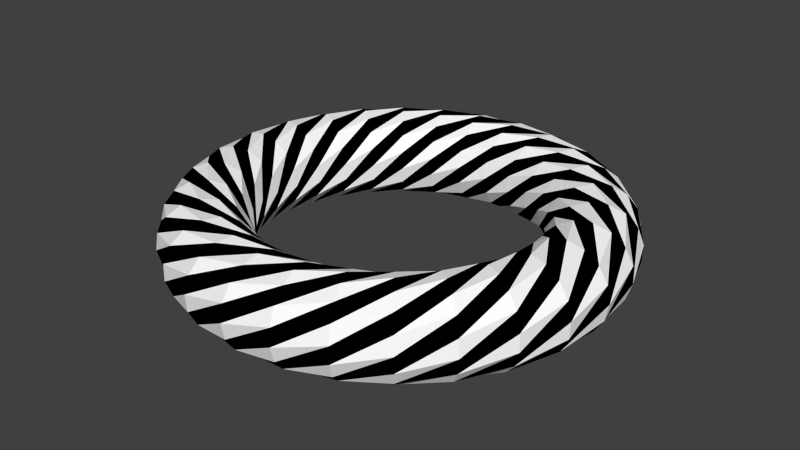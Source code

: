 # Source: m_21_a.blend  (saved by Blender 2.76.0; exported with 4.5.12 LTS)
import bpy
from mathutils import Matrix  # noqa: F401  (used for matrix-valued properties, if any)

bpy.ops.wm.read_factory_settings(use_empty=True)
scene = bpy.context.scene
scene.name = 'Scene'

# ---- collections
col_collection_1 = bpy.data.collections.new('Collection 1'); scene.collection.children.link(col_collection_1)

# ---- materials (node trees are filled in below, after node groups)
mat_x = bpy.data.materials.new('Матеріал')
mat_x.alpha_threshold = 0.0
mat_x.use_transparent_shadow = False
mat_x.diffuse_color = (0.0, 0.0, 0.0, 1.0)
mat_x.roughness = 0.5
mat_001 = bpy.data.materials.new('Матеріал.001')
mat_001.alpha_threshold = 0.0
mat_001.use_transparent_shadow = False
mat_001.diffuse_color = (1.0, 1.0, 1.0, 1.0)
mat_001.roughness = 0.5

# ---- material node trees

# ---- world
world_world = bpy.data.worlds.new('World'); scene.world = world_world
world_world.color = (0.05088, 0.05088, 0.05088)
world_world.use_sun_shadow = False
world_world.sun_shadow_jitter_overblur = 0.0
world_world.cycles.sampling_method = 'MANUAL'
world_world.cycles.sample_map_resolution = 256

# ---- meshes
me_twistedtorus = bpy.data.meshes.new('TwistedTorus')
me_twistedtorus.from_pydata([(2.6, 0.0, 0.0), (2.56, 0.0, 0.199), (2.448, 0.0, 0.3677), (2.279, 0.0, 0.4804), (2.08, 0.0, 0.52), (1.881, 0.0, 0.4804), (1.712, 0.0, 0.3677), (1.6, 0.0, 0.199), (1.56, 0.0, 6.368e-17), (1.6, 0.0, -0.199), (1.712, 0.0, -0.3677), (1.881, 0.0, -0.4804), (2.08, 0.0, -0.52), (2.279, 0.0, -0.4804), (2.448, 0.0, -0.3677), (2.56, 0.0, -0.199), (2.424, 0.5533, 0.3242), (2.273, 0.5188, 0.4551), (2.085, 0.4758, 0.5167), (1.888, 0.4308, 0.4997), (1.712, 0.3907, 0.4066), (1.584, 0.3616, 0.2515), (1.524, 0.3479, 0.05822), (1.541, 0.3517, -0.144), (1.631, 0.3724, -0.3242), (1.783, 0.4069, -0.4551), (1.971, 0.4499, -0.5167), (2.168, 0.4949, -0.4997), (2.344, 0.535, -0.4066), (2.472, 0.5641, -0.2515), (2.532, 0.5778, -0.05822), (2.515, 0.574, 0.144), (1.978, 0.9527, 0.507), (1.796, 0.8647, 0.5127), (1.625, 0.7824, 0.4403), (1.492, 0.7185, 0.3009), (1.417, 0.6825, 0.1157), (1.412, 0.68, -0.0871), (1.477, 0.7114, -0.2767), (1.603, 0.7719, -0.4241), (1.77, 0.8523, -0.507), (1.952, 0.9403, -0.5127), (2.123, 1.023, -0.4403), (2.256, 1.086, -0.3009), (2.331, 1.122, -0.1157), (2.336, 1.125, 0.0871), (2.271, 1.094, 0.2767), (2.145, 1.033, 0.4241), (1.45, 1.156, 0.4685), (1.323, 1.055, 0.3465), (1.242, 0.9908, 0.1717), (1.22, 0.9732, -0.02916), (1.26, 1.005, -0.2256), (1.355, 1.081, -0.3877), (1.492, 1.19, -0.4908), (1.649, 1.315, -0.5192), (1.803, 1.438, -0.4685), (1.929, 1.539, -0.3465), (2.01, 1.603, -0.1717), (2.032, 1.621, 0.02916), (1.993, 1.589, 0.2256), (1.897, 1.513, 0.3877), (1.76, 1.404, 0.4908), (1.603, 1.279, 0.5192), (1.005, 1.26, 0.2256), (0.9732, 1.22, 0.02916), (0.9908, 1.242, -0.1717), (1.055, 1.323, -0.3465), (1.156, 1.45, -0.4685), (1.279, 1.603, -0.5192), (1.404, 1.76, -0.4908), (1.513, 1.897, -0.3877), (1.589, 1.993, -0.2256), (1.621, 2.032, -0.02916), (1.603, 2.01, 0.1717), (1.539, 1.929, 0.3465), (1.438, 1.803, 0.4685), (1.315, 1.649, 0.5192), (1.19, 1.492, 0.4908), (1.081, 1.355, 0.3877), (0.6825, 1.417, -0.1157), (0.7185, 1.492, -0.3009), (0.7824, 1.625, -0.4403), (0.8647, 1.796, -0.5127), (0.9527, 1.978, -0.507), (1.033, 2.145, -0.4241), (1.094, 2.271, -0.2767), (1.125, 2.336, -0.0871), (1.122, 2.331, 0.1157), (1.086, 2.256, 0.3009), (1.023, 2.123, 0.4403), (0.9403, 1.952, 0.5127), (0.8523, 1.77, 0.507), (0.7719, 1.603, 0.4241), (0.7114, 1.477, 0.2767), (0.68, 1.412, 0.0871), (0.3907, 1.712, -0.4066), (0.4308, 1.888, -0.4997), (0.4758, 2.085, -0.5167), (0.5188, 2.273, -0.4551), (0.5533, 2.424, -0.3242), (0.574, 2.515, -0.144), (0.5778, 2.532, 0.05822), (0.5641, 2.472, 0.2515), (0.535, 2.344, 0.4066), (0.4949, 2.168, 0.4997), (0.4499, 1.971, 0.5167), (0.4069, 1.783, 0.4551), (0.3724, 1.631, 0.3242), (0.3517, 1.541, 0.144), (0.3479, 1.524, -0.05822), (0.3616, 1.584, -0.2515), (1.86e-07, 2.08, -0.52), (1.24e-07, 2.279, -0.4804), (3.719e-07, 2.448, -0.3677), (3.719e-07, 2.56, -0.199), (1.24e-07, 2.6, -1.274e-16), (3.719e-07, 2.56, 0.199), (3.719e-07, 2.448, 0.3677), (1.24e-07, 2.279, 0.4804), (1.86e-07, 2.08, 0.52), (1.86e-07, 1.881, 0.4804), (1.24e-07, 1.712, 0.3677), (6.199e-08, 1.6, 0.199), (1.86e-07, 1.56, 1.91e-16), (6.199e-08, 1.6, -0.199), (1.24e-07, 1.712, -0.3677), (1.86e-07, 1.881, -0.4804), (-0.535, 2.344, -0.4066), (-0.5641, 2.472, -0.2515), (-0.5778, 2.532, -0.05822), (-0.574, 2.515, 0.144), (-0.5533, 2.424, 0.3242), (-0.5188, 2.273, 0.4551), (-0.4758, 2.085, 0.5167), (-0.4308, 1.888, 0.4997), (-0.3907, 1.712, 0.4066), (-0.3616, 1.584, 0.2515), (-0.3479, 1.524, 0.05822), (-0.3517, 1.541, -0.144), (-0.3724, 1.631, -0.3242), (-0.4069, 1.783, -0.4551), (-0.4499, 1.971, -0.5167), (-0.4949, 2.168, -0.4997), (-1.122, 2.331, -0.1157), (-1.125, 2.336, 0.0871), (-1.094, 2.271, 0.2767), (-1.033, 2.145, 0.4241), (-0.9527, 1.978, 0.507), (-0.8647, 1.796, 0.5127), (-0.7824, 1.625, 0.4403), (-0.7185, 1.492, 0.3009), (-0.6825, 1.417, 0.1157), (-0.68, 1.412, -0.0871), (-0.7114, 1.477, -0.2767), (-0.7719, 1.603, -0.4241), (-0.8523, 1.77, -0.507), (-0.9403, 1.952, -0.5127), (-1.023, 2.123, -0.4403), (-1.086, 2.256, -0.3009), (-1.589, 1.992, 0.2256), (-1.513, 1.897, 0.3877), (-1.404, 1.76, 0.4908), (-1.279, 1.603, 0.5192), (-1.156, 1.45, 0.4685), (-1.055, 1.323, 0.3465), (-0.9908, 1.242, 0.1717), (-0.9732, 1.22, -0.02916), (-1.005, 1.26, -0.2256), (-1.081, 1.355, -0.3877), (-1.19, 1.492, -0.4908), (-1.315, 1.649, -0.5192), (-1.438, 1.803, -0.4685), (-1.539, 1.929, -0.3465), (-1.603, 2.01, -0.1717), (-1.621, 2.032, 0.02916), (-1.803, 1.438, 0.4685), (-1.649, 1.315, 0.5192), (-1.492, 1.19, 0.4908), (-1.355, 1.081, 0.3877), (-1.26, 1.005, 0.2256), (-1.22, 0.9732, 0.02916), (-1.242, 0.9908, -0.1717), (-1.323, 1.055, -0.3465), (-1.45, 1.156, -0.4685), (-1.603, 1.279, -0.5192), (-1.76, 1.404, -0.4908), (-1.897, 1.513, -0.3877), (-1.993, 1.589, -0.2256), (-2.032, 1.621, -0.02916), (-2.01, 1.603, 0.1717), (-1.929, 1.539, 0.3465), (-1.77, 0.8523, 0.507), (-1.603, 0.7719, 0.4241), (-1.477, 0.7114, 0.2767), (-1.412, 0.68, 0.0871), (-1.417, 0.6825, -0.1157), (-1.492, 0.7185, -0.3009), (-1.625, 0.7824, -0.4403), (-1.796, 0.8647, -0.5127), (-1.978, 0.9527, -0.507), (-2.145, 1.033, -0.4241), (-2.271, 1.094, -0.2767), (-2.336, 1.125, -0.0871), (-2.331, 1.122, 0.1157), (-2.256, 1.086, 0.3009), (-2.123, 1.023, 0.4403), (-1.952, 0.9403, 0.5127), (-1.631, 0.3724, 0.3242), (-1.541, 0.3517, 0.144), (-1.524, 0.3479, -0.05822), (-1.584, 0.3616, -0.2515), (-1.712, 0.3907, -0.4066), (-1.888, 0.4308, -0.4997), (-2.085, 0.4758, -0.5167), (-2.273, 0.5188, -0.4551), (-2.424, 0.5533, -0.3242), (-2.515, 0.574, -0.144), (-2.532, 0.5778, 0.05822), (-2.472, 0.5641, 0.2515), (-2.344, 0.535, 0.4066), (-2.168, 0.4949, 0.4997), (-1.971, 0.4499, 0.5167), (-1.783, 0.4069, 0.4551), (-1.56, 1.364e-07, 1.91e-16), (-1.6, 1.398e-07, -0.199), (-1.712, 1.497e-07, -0.3677), (-1.881, 1.644e-07, -0.4804), (-2.08, 1.818e-07, -0.52), (-2.279, 1.992e-07, -0.4804), (-2.448, 2.14e-07, -0.3677), (-2.56, 2.238e-07, -0.199), (-2.6, 2.273e-07, -2.547e-16), (-2.56, 2.238e-07, 0.199), (-2.448, 2.14e-07, 0.3677), (-2.279, 1.992e-07, 0.4804), (-2.08, 1.818e-07, 0.52), (-1.881, 1.644e-07, 0.4804), (-1.712, 1.497e-07, 0.3677), (-1.6, 1.398e-07, 0.199), (-1.631, -0.3724, -0.3242), (-1.783, -0.4069, -0.4551), (-1.971, -0.4499, -0.5167), (-2.168, -0.4949, -0.4997), (-2.344, -0.535, -0.4066), (-2.472, -0.5641, -0.2515), (-2.532, -0.5778, -0.05822), (-2.515, -0.574, 0.144), (-2.424, -0.5533, 0.3242), (-2.273, -0.5188, 0.4551), (-2.085, -0.4758, 0.5167), (-1.888, -0.4308, 0.4997), (-1.712, -0.3907, 0.4066), (-1.584, -0.3616, 0.2515), (-1.524, -0.3479, 0.05822), (-1.541, -0.3517, -0.144), (-1.77, -0.8523, -0.507), (-1.952, -0.9403, -0.5127), (-2.123, -1.023, -0.4403), (-2.256, -1.086, -0.3009), (-2.331, -1.122, -0.1157), (-2.336, -1.125, 0.0871), (-2.271, -1.094, 0.2767), (-2.145, -1.033, 0.4241), (-1.978, -0.9527, 0.507), (-1.796, -0.8647, 0.5127), (-1.625, -0.7824, 0.4403), (-1.492, -0.7185, 0.3009), (-1.417, -0.6825, 0.1157), (-1.412, -0.68, -0.0871), (-1.477, -0.7114, -0.2767), (-1.603, -0.7719, -0.4241), (-1.803, -1.438, -0.4685), (-1.929, -1.539, -0.3465), (-2.01, -1.603, -0.1717), (-2.032, -1.621, 0.02916), (-1.993, -1.589, 0.2256), (-1.897, -1.513, 0.3877), (-1.76, -1.404, 0.4908), (-1.603, -1.279, 0.5192), (-1.45, -1.156, 0.4685), (-1.323, -1.055, 0.3465), (-1.242, -0.9908, 0.1717), (-1.22, -0.9732, -0.02916), (-1.26, -1.005, -0.2256), (-1.355, -1.081, -0.3877), (-1.492, -1.19, -0.4908), (-1.649, -1.315, -0.5192), (-1.589, -1.992, -0.2256), (-1.621, -2.032, -0.02916), (-1.603, -2.01, 0.1717), (-1.539, -1.929, 0.3465), (-1.438, -1.803, 0.4685), (-1.315, -1.649, 0.5192), (-1.19, -1.492, 0.4908), (-1.081, -1.355, 0.3877), (-1.005, -1.26, 0.2256), (-0.9732, -1.22, 0.02916), (-0.9908, -1.242, -0.1717), (-1.055, -1.323, -0.3465), (-1.156, -1.45, -0.4685), (-1.279, -1.603, -0.5192), (-1.404, -1.76, -0.4908), (-1.513, -1.897, -0.3877), (-1.122, -2.331, 0.1157), (-1.086, -2.256, 0.3009), (-1.023, -2.123, 0.4403), (-0.9403, -1.952, 0.5127), (-0.8523, -1.77, 0.507), (-0.7719, -1.603, 0.4241), (-0.7114, -1.477, 0.2767), (-0.68, -1.412, 0.0871), (-0.6825, -1.417, -0.1157), (-0.7185, -1.492, -0.3009), (-0.7824, -1.625, -0.4403), (-0.8647, -1.796, -0.5127), (-0.9527, -1.978, -0.507), (-1.033, -2.145, -0.4241), (-1.094, -2.271, -0.2767), (-1.125, -2.336, -0.0871), (-0.535, -2.344, 0.4066), (-0.4949, -2.168, 0.4997), (-0.4499, -1.971, 0.5167), (-0.4069, -1.783, 0.4551), (-0.3724, -1.631, 0.3242), (-0.3517, -1.541, 0.144), (-0.3479, -1.524, -0.05822), (-0.3616, -1.584, -0.2515), (-0.3907, -1.712, -0.4066), (-0.4308, -1.888, -0.4997), (-0.4758, -2.085, -0.5167), (-0.5188, -2.273, -0.4551), (-0.5533, -2.424, -0.3242), (-0.574, -2.515, -0.144), (-0.5778, -2.532, 0.05822), (-0.5641, -2.472, 0.2515), (1.86e-07, -2.08, 0.52), (1.86e-07, -1.881, 0.4804), (1.24e-07, -1.712, 0.3677), (6.199e-08, -1.6, 0.199), (1.86e-07, -1.56, 3.184e-16), (6.199e-08, -1.6, -0.199), (1.24e-07, -1.712, -0.3677), (1.86e-07, -1.881, -0.4804), (1.86e-07, -2.08, -0.52), (1.24e-07, -2.279, -0.4804), (3.719e-07, -2.448, -0.3677), (3.719e-07, -2.56, -0.199), (1.24e-07, -2.6, -3.821e-16), (3.719e-07, -2.56, 0.199), (3.719e-07, -2.448, 0.3677), (1.24e-07, -2.279, 0.4804), (0.3907, -1.712, 0.4066), (0.3616, -1.584, 0.2515), (0.3479, -1.524, 0.05822), (0.3517, -1.541, -0.144), (0.3724, -1.631, -0.3242), (0.4069, -1.783, -0.4551), (0.4499, -1.971, -0.5167), (0.4949, -2.168, -0.4997), (0.535, -2.344, -0.4066), (0.5641, -2.472, -0.2515), (0.5778, -2.532, -0.05822), (0.574, -2.515, 0.144), (0.5533, -2.424, 0.3242), (0.5188, -2.273, 0.4551), (0.4758, -2.085, 0.5167), (0.4308, -1.888, 0.4997), (0.6825, -1.417, 0.1157), (0.68, -1.412, -0.0871), (0.7114, -1.477, -0.2767), (0.7719, -1.603, -0.4241), (0.8523, -1.77, -0.507), (0.9403, -1.952, -0.5127), (1.023, -2.123, -0.4403), (1.086, -2.256, -0.3009), (1.122, -2.331, -0.1157), (1.125, -2.336, 0.0871), (1.094, -2.271, 0.2767), (1.033, -2.145, 0.4241), (0.9527, -1.978, 0.507), (0.8647, -1.796, 0.5127), (0.7824, -1.625, 0.4403), (0.7185, -1.492, 0.3009), (1.005, -1.26, -0.2256), (1.081, -1.355, -0.3877), (1.19, -1.492, -0.4908), (1.315, -1.649, -0.5192), (1.438, -1.803, -0.4685), (1.539, -1.929, -0.3465), (1.603, -2.01, -0.1717), (1.621, -2.032, 0.02916), (1.589, -1.993, 0.2256), (1.513, -1.897, 0.3877), (1.404, -1.76, 0.4908), (1.279, -1.603, 0.5192), (1.156, -1.45, 0.4685), (1.055, -1.323, 0.3465), (0.9908, -1.242, 0.1717), (0.9732, -1.22, -0.02916), (1.45, -1.156, -0.4685), (1.603, -1.279, -0.5192), (1.76, -1.404, -0.4908), (1.897, -1.513, -0.3877), (1.992, -1.589, -0.2256), (2.032, -1.621, -0.02916), (2.01, -1.603, 0.1717), (1.929, -1.539, 0.3465), (1.803, -1.438, 0.4685), (1.649, -1.315, 0.5192), (1.492, -1.19, 0.4908), (1.355, -1.081, 0.3877), (1.26, -1.005, 0.2256), (1.22, -0.9732, 0.02916), (1.242, -0.9908, -0.1717), (1.323, -1.055, -0.3465), (1.978, -0.9527, -0.507), (2.145, -1.033, -0.4241), (2.271, -1.094, -0.2767), (2.336, -1.125, -0.0871), (2.331, -1.122, 0.1157), (2.256, -1.086, 0.3009), (2.123, -1.023, 0.4403), (1.952, -0.9403, 0.5127), (1.77, -0.8523, 0.507), (1.603, -0.7719, 0.4241), (1.477, -0.7114, 0.2767), (1.412, -0.68, 0.0871), (1.417, -0.6825, -0.1157), (1.492, -0.7185, -0.3009), (1.625, -0.7824, -0.4403), (1.796, -0.8647, -0.5127), (2.424, -0.5533, -0.3242), (2.515, -0.574, -0.144), (2.532, -0.5778, 0.05822), (2.472, -0.5641, 0.2515), (2.344, -0.535, 0.4066), (2.168, -0.4949, 0.4997), (1.971, -0.4499, 0.5167), (1.783, -0.4069, 0.4551), (1.631, -0.3724, 0.3242), (1.541, -0.3517, 0.144), (1.524, -0.3479, -0.05822), (1.584, -0.3616, -0.2515), (1.712, -0.3907, -0.4066), (1.888, -0.4308, -0.4997), (2.085, -0.4758, -0.5167), (2.273, -0.5188, -0.4551)], [], [(0, 15, 31), (16, 17, 1), (17, 18, 2), (18, 19, 3), (19, 20, 4), (20, 21, 5), (21, 22, 6), (22, 23, 7), (23, 24, 8), (24, 25, 9), (25, 26, 10), (26, 27, 11), (27, 28, 12), (28, 29, 13), (29, 30, 14), (30, 31, 15), (16, 31, 47), (32, 33, 17), (33, 34, 18), (34, 35, 19), (35, 36, 20), (36, 37, 21), (37, 38, 22), (38, 39, 23), (39, 40, 24), (40, 41, 25), (41, 42, 26), (42, 43, 27), (43, 44, 28), (44, 45, 29), (45, 46, 30), (46, 47, 31), (32, 47, 63), (48, 49, 33), (49, 50, 34), (50, 51, 35), (51, 52, 36), (52, 53, 37), (53, 54, 38), (54, 55, 39), (55, 56, 40), (56, 57, 41), (57, 58, 42), (58, 59, 43), (59, 60, 44), (60, 61, 45), (61, 62, 46), (62, 63, 47), (48, 63, 79), (64, 65, 49), (65, 66, 50), (66, 67, 51), (67, 68, 52), (68, 69, 53), (69, 70, 54), (70, 71, 55), (71, 72, 56), (72, 73, 57), (73, 74, 58), (74, 75, 59), (75, 76, 60), (76, 77, 61), (77, 78, 62), (78, 79, 63), (64, 79, 95), (80, 81, 65), (81, 82, 66), (82, 83, 67), (83, 84, 68), (84, 85, 69), (85, 86, 70), (86, 87, 71), (87, 88, 72), (88, 89, 73), (89, 90, 74), (90, 91, 75), (91, 92, 76), (92, 93, 77), (93, 94, 78), (94, 95, 79), (80, 95, 111), (96, 97, 81), (97, 98, 82), (98, 99, 83), (99, 100, 84), (100, 101, 85), (101, 102, 86), (102, 103, 87), (103, 104, 88), (104, 105, 89), (105, 106, 90), (106, 107, 91), (107, 108, 92), (108, 109, 93), (109, 110, 94), (110, 111, 95), (96, 111, 127), (112, 113, 97), (113, 114, 98), (114, 115, 99), (115, 116, 100), (116, 117, 101), (117, 118, 102), (118, 119, 103), (119, 120, 104), (120, 121, 105), (121, 122, 106), (122, 123, 107), (123, 124, 108), (124, 125, 109), (125, 126, 110), (126, 127, 111), (112, 127, 143), (128, 129, 113), (129, 130, 114), (130, 131, 115), (131, 132, 116), (132, 133, 117), (133, 134, 118), (134, 135, 119), (135, 136, 120), (136, 137, 121), (137, 138, 122), (138, 139, 123), (139, 140, 124), (140, 141, 125), (141, 142, 126), (142, 143, 127), (128, 143, 159), (144, 145, 129), (145, 146, 130), (146, 147, 131), (147, 148, 132), (148, 149, 133), (149, 150, 134), (150, 151, 135), (151, 152, 136), (152, 153, 137), (153, 154, 138), (154, 155, 139), (155, 156, 140), (156, 157, 141), (157, 158, 142), (158, 159, 143), (144, 159, 175), (160, 161, 145), (161, 162, 146), (162, 163, 147), (163, 164, 148), (164, 165, 149), (165, 166, 150), (166, 167, 151), (167, 168, 152), (168, 169, 153), (169, 170, 154), (170, 171, 155), (171, 172, 156), (172, 173, 157), (173, 174, 158), (174, 175, 159), (160, 175, 191), (176, 177, 161), (177, 178, 162), (178, 179, 163), (179, 180, 164), (180, 181, 165), (181, 182, 166), (182, 183, 167), (183, 184, 168), (184, 185, 169), (185, 186, 170), (186, 187, 171), (187, 188, 172), (188, 189, 173), (189, 190, 174), (190, 191, 175), (176, 191, 207), (192, 193, 177), (193, 194, 178), (194, 195, 179), (195, 196, 180), (196, 197, 181), (197, 198, 182), (198, 199, 183), (199, 200, 184), (200, 201, 185), (201, 202, 186), (202, 203, 187), (203, 204, 188), (204, 205, 189), (205, 206, 190), (206, 207, 191), (192, 207, 223), (208, 209, 193), (209, 210, 194), (210, 211, 195), (211, 212, 196), (212, 213, 197), (213, 214, 198), (214, 215, 199), (215, 216, 200), (216, 217, 201), (217, 218, 202), (218, 219, 203), (219, 220, 204), (220, 221, 205), (221, 222, 206), (222, 223, 207), (208, 223, 239), (224, 225, 209), (225, 226, 210), (226, 227, 211), (227, 228, 212), (228, 229, 213), (229, 230, 214), (230, 231, 215), (231, 232, 216), (232, 233, 217), (233, 234, 218), (234, 235, 219), (235, 236, 220), (236, 237, 221), (237, 238, 222), (238, 239, 223), (224, 239, 255), (240, 241, 225), (241, 242, 226), (242, 243, 227), (243, 244, 228), (244, 245, 229), (245, 246, 230), (246, 247, 231), (247, 248, 232), (248, 249, 233), (249, 250, 234), (250, 251, 235), (251, 252, 236), (252, 253, 237), (253, 254, 238), (254, 255, 239), (240, 255, 271), (256, 257, 241), (257, 258, 242), (258, 259, 243), (259, 260, 244), (260, 261, 245), (261, 262, 246), (262, 263, 247), (263, 264, 248), (264, 265, 249), (265, 266, 250), (266, 267, 251), (267, 268, 252), (268, 269, 253), (269, 270, 254), (270, 271, 255), (256, 271, 287), (272, 273, 257), (273, 274, 258), (274, 275, 259), (275, 276, 260), (276, 277, 261), (277, 278, 262), (278, 279, 263), (279, 280, 264), (280, 281, 265), (281, 282, 266), (282, 283, 267), (283, 284, 268), (284, 285, 269), (285, 286, 270), (286, 287, 271), (272, 287, 303), (288, 289, 273), (289, 290, 274), (290, 291, 275), (291, 292, 276), (292, 293, 277), (293, 294, 278), (294, 295, 279), (295, 296, 280), (296, 297, 281), (297, 298, 282), (298, 299, 283), (299, 300, 284), (300, 301, 285), (301, 302, 286), (302, 303, 287), (288, 303, 319), (304, 305, 289), (305, 306, 290), (306, 307, 291), (307, 308, 292), (308, 309, 293), (309, 310, 294), (310, 311, 295), (311, 312, 296), (312, 313, 297), (313, 314, 298), (314, 315, 299), (315, 316, 300), (316, 317, 301), (317, 318, 302), (318, 319, 303), (304, 319, 335), (320, 321, 305), (321, 322, 306), (322, 323, 307), (323, 324, 308), (324, 325, 309), (325, 326, 310), (326, 327, 311), (327, 328, 312), (328, 329, 313), (329, 330, 314), (330, 331, 315), (331, 332, 316), (332, 333, 317), (333, 334, 318), (334, 335, 319), (320, 335, 351), (336, 337, 321), (337, 338, 322), (338, 339, 323), (339, 340, 324), (340, 341, 325), (341, 342, 326), (342, 343, 327), (343, 344, 328), (344, 345, 329), (345, 346, 330), (346, 347, 331), (347, 348, 332), (348, 349, 333), (349, 350, 334), (350, 351, 335), (336, 351, 367), (352, 353, 337), (353, 354, 338), (354, 355, 339), (355, 356, 340), (356, 357, 341), (357, 358, 342), (358, 359, 343), (359, 360, 344), (360, 361, 345), (361, 362, 346), (362, 363, 347), (363, 364, 348), (364, 365, 349), (365, 366, 350), (366, 367, 351), (352, 367, 383), (368, 369, 353), (369, 370, 354), (370, 371, 355), (371, 372, 356), (372, 373, 357), (373, 374, 358), (374, 375, 359), (375, 376, 360), (376, 377, 361), (377, 378, 362), (378, 379, 363), (379, 380, 364), (380, 381, 365), (381, 382, 366), (382, 383, 367), (368, 383, 399), (384, 385, 369), (385, 386, 370), (386, 387, 371), (387, 388, 372), (388, 389, 373), (389, 390, 374), (390, 391, 375), (391, 392, 376), (392, 393, 377), (393, 394, 378), (394, 395, 379), (395, 396, 380), (396, 397, 381), (397, 398, 382), (398, 399, 383), (384, 399, 415), (400, 401, 385), (401, 402, 386), (402, 403, 387), (403, 404, 388), (404, 405, 389), (405, 406, 390), (406, 407, 391), (407, 408, 392), (408, 409, 393), (409, 410, 394), (410, 411, 395), (411, 412, 396), (412, 413, 397), (413, 414, 398), (414, 415, 399), (400, 415, 431), (416, 417, 401), (417, 418, 402), (418, 419, 403), (419, 420, 404), (420, 421, 405), (421, 422, 406), (422, 423, 407), (423, 424, 408), (424, 425, 409), (425, 426, 410), (426, 427, 411), (427, 428, 412), (428, 429, 413), (429, 430, 414), (430, 431, 415), (416, 431, 447), (432, 433, 417), (433, 434, 418), (434, 435, 419), (435, 436, 420), (436, 437, 421), (437, 438, 422), (438, 439, 423), (439, 440, 424), (440, 441, 425), (441, 442, 426), (442, 443, 427), (443, 444, 428), (444, 445, 429), (445, 446, 430), (446, 447, 431), (432, 447, 15), (0, 1, 433), (1, 2, 434), (2, 3, 435), (3, 4, 436), (4, 5, 437), (5, 6, 438), (6, 7, 439), (7, 8, 440), (8, 9, 441), (9, 10, 442), (10, 11, 443), (11, 12, 444), (12, 13, 445), (13, 14, 446), (14, 15, 447), (16, 0, 31), (0, 16, 1), (1, 17, 2), (2, 18, 3), (3, 19, 4), (4, 20, 5), (5, 21, 6), (6, 22, 7), (7, 23, 8), (8, 24, 9), (9, 25, 10), (10, 26, 11), (11, 27, 12), (12, 28, 13), (13, 29, 14), (14, 30, 15), (32, 16, 47), (16, 32, 17), (17, 33, 18), (18, 34, 19), (19, 35, 20), (20, 36, 21), (21, 37, 22), (22, 38, 23), (23, 39, 24), (24, 40, 25), (25, 41, 26), (26, 42, 27), (27, 43, 28), (28, 44, 29), (29, 45, 30), (30, 46, 31), (48, 32, 63), (32, 48, 33), (33, 49, 34), (34, 50, 35), (35, 51, 36), (36, 52, 37), (37, 53, 38), (38, 54, 39), (39, 55, 40), (40, 56, 41), (41, 57, 42), (42, 58, 43), (43, 59, 44), (44, 60, 45), (45, 61, 46), (46, 62, 47), (64, 48, 79), (48, 64, 49), (49, 65, 50), (50, 66, 51), (51, 67, 52), (52, 68, 53), (53, 69, 54), (54, 70, 55), (55, 71, 56), (56, 72, 57), (57, 73, 58), (58, 74, 59), (59, 75, 60), (60, 76, 61), (61, 77, 62), (62, 78, 63), (80, 64, 95), (64, 80, 65), (65, 81, 66), (66, 82, 67), (67, 83, 68), (68, 84, 69), (69, 85, 70), (70, 86, 71), (71, 87, 72), (72, 88, 73), (73, 89, 74), (74, 90, 75), (75, 91, 76), (76, 92, 77), (77, 93, 78), (78, 94, 79), (96, 80, 111), (80, 96, 81), (81, 97, 82), (82, 98, 83), (83, 99, 84), (84, 100, 85), (85, 101, 86), (86, 102, 87), (87, 103, 88), (88, 104, 89), (89, 105, 90), (90, 106, 91), (91, 107, 92), (92, 108, 93), (93, 109, 94), (94, 110, 95), (112, 96, 127), (96, 112, 97), (97, 113, 98), (98, 114, 99), (99, 115, 100), (100, 116, 101), (101, 117, 102), (102, 118, 103), (103, 119, 104), (104, 120, 105), (105, 121, 106), (106, 122, 107), (107, 123, 108), (108, 124, 109), (109, 125, 110), (110, 126, 111), (128, 112, 143), (112, 128, 113), (113, 129, 114), (114, 130, 115), (115, 131, 116), (116, 132, 117), (117, 133, 118), (118, 134, 119), (119, 135, 120), (120, 136, 121), (121, 137, 122), (122, 138, 123), (123, 139, 124), (124, 140, 125), (125, 141, 126), (126, 142, 127), (144, 128, 159), (128, 144, 129), (129, 145, 130), (130, 146, 131), (131, 147, 132), (132, 148, 133), (133, 149, 134), (134, 150, 135), (135, 151, 136), (136, 152, 137), (137, 153, 138), (138, 154, 139), (139, 155, 140), (140, 156, 141), (141, 157, 142), (142, 158, 143), (160, 144, 175), (144, 160, 145), (145, 161, 146), (146, 162, 147), (147, 163, 148), (148, 164, 149), (149, 165, 150), (150, 166, 151), (151, 167, 152), (152, 168, 153), (153, 169, 154), (154, 170, 155), (155, 171, 156), (156, 172, 157), (157, 173, 158), (158, 174, 159), (176, 160, 191), (160, 176, 161), (161, 177, 162), (162, 178, 163), (163, 179, 164), (164, 180, 165), (165, 181, 166), (166, 182, 167), (167, 183, 168), (168, 184, 169), (169, 185, 170), (170, 186, 171), (171, 187, 172), (172, 188, 173), (173, 189, 174), (174, 190, 175), (192, 176, 207), (176, 192, 177), (177, 193, 178), (178, 194, 179), (179, 195, 180), (180, 196, 181), (181, 197, 182), (182, 198, 183), (183, 199, 184), (184, 200, 185), (185, 201, 186), (186, 202, 187), (187, 203, 188), (188, 204, 189), (189, 205, 190), (190, 206, 191), (208, 192, 223), (192, 208, 193), (193, 209, 194), (194, 210, 195), (195, 211, 196), (196, 212, 197), (197, 213, 198), (198, 214, 199), (199, 215, 200), (200, 216, 201), (201, 217, 202), (202, 218, 203), (203, 219, 204), (204, 220, 205), (205, 221, 206), (206, 222, 207), (224, 208, 239), (208, 224, 209), (209, 225, 210), (210, 226, 211), (211, 227, 212), (212, 228, 213), (213, 229, 214), (214, 230, 215), (215, 231, 216), (216, 232, 217), (217, 233, 218), (218, 234, 219), (219, 235, 220), (220, 236, 221), (221, 237, 222), (222, 238, 223), (240, 224, 255), (224, 240, 225), (225, 241, 226), (226, 242, 227), (227, 243, 228), (228, 244, 229), (229, 245, 230), (230, 246, 231), (231, 247, 232), (232, 248, 233), (233, 249, 234), (234, 250, 235), (235, 251, 236), (236, 252, 237), (237, 253, 238), (238, 254, 239), (256, 240, 271), (240, 256, 241), (241, 257, 242), (242, 258, 243), (243, 259, 244), (244, 260, 245), (245, 261, 246), (246, 262, 247), (247, 263, 248), (248, 264, 249), (249, 265, 250), (250, 266, 251), (251, 267, 252), (252, 268, 253), (253, 269, 254), (254, 270, 255), (272, 256, 287), (256, 272, 257), (257, 273, 258), (258, 274, 259), (259, 275, 260), (260, 276, 261), (261, 277, 262), (262, 278, 263), (263, 279, 264), (264, 280, 265), (265, 281, 266), (266, 282, 267), (267, 283, 268), (268, 284, 269), (269, 285, 270), (270, 286, 271), (288, 272, 303), (272, 288, 273), (273, 289, 274), (274, 290, 275), (275, 291, 276), (276, 292, 277), (277, 293, 278), (278, 294, 279), (279, 295, 280), (280, 296, 281), (281, 297, 282), (282, 298, 283), (283, 299, 284), (284, 300, 285), (285, 301, 286), (286, 302, 287), (304, 288, 319), (288, 304, 289), (289, 305, 290), (290, 306, 291), (291, 307, 292), (292, 308, 293), (293, 309, 294), (294, 310, 295), (295, 311, 296), (296, 312, 297), (297, 313, 298), (298, 314, 299), (299, 315, 300), (300, 316, 301), (301, 317, 302), (302, 318, 303), (320, 304, 335), (304, 320, 305), (305, 321, 306), (306, 322, 307), (307, 323, 308), (308, 324, 309), (309, 325, 310), (310, 326, 311), (311, 327, 312), (312, 328, 313), (313, 329, 314), (314, 330, 315), (315, 331, 316), (316, 332, 317), (317, 333, 318), (318, 334, 319), (336, 320, 351), (320, 336, 321), (321, 337, 322), (322, 338, 323), (323, 339, 324), (324, 340, 325), (325, 341, 326), (326, 342, 327), (327, 343, 328), (328, 344, 329), (329, 345, 330), (330, 346, 331), (331, 347, 332), (332, 348, 333), (333, 349, 334), (334, 350, 335), (352, 336, 367), (336, 352, 337), (337, 353, 338), (338, 354, 339), (339, 355, 340), (340, 356, 341), (341, 357, 342), (342, 358, 343), (343, 359, 344), (344, 360, 345), (345, 361, 346), (346, 362, 347), (347, 363, 348), (348, 364, 349), (349, 365, 350), (350, 366, 351), (368, 352, 383), (352, 368, 353), (353, 369, 354), (354, 370, 355), (355, 371, 356), (356, 372, 357), (357, 373, 358), (358, 374, 359), (359, 375, 360), (360, 376, 361), (361, 377, 362), (362, 378, 363), (363, 379, 364), (364, 380, 365), (365, 381, 366), (366, 382, 367), (384, 368, 399), (368, 384, 369), (369, 385, 370), (370, 386, 371), (371, 387, 372), (372, 388, 373), (373, 389, 374), (374, 390, 375), (375, 391, 376), (376, 392, 377), (377, 393, 378), (378, 394, 379), (379, 395, 380), (380, 396, 381), (381, 397, 382), (382, 398, 383), (400, 384, 415), (384, 400, 385), (385, 401, 386), (386, 402, 387), (387, 403, 388), (388, 404, 389), (389, 405, 390), (390, 406, 391), (391, 407, 392), (392, 408, 393), (393, 409, 394), (394, 410, 395), (395, 411, 396), (396, 412, 397), (397, 413, 398), (398, 414, 399), (416, 400, 431), (400, 416, 401), (401, 417, 402), (402, 418, 403), (403, 419, 404), (404, 420, 405), (405, 421, 406), (406, 422, 407), (407, 423, 408), (408, 424, 409), (409, 425, 410), (410, 426, 411), (411, 427, 412), (412, 428, 413), (413, 429, 414), (414, 430, 415), (432, 416, 447), (416, 432, 417), (417, 433, 418), (418, 434, 419), (419, 435, 420), (420, 436, 421), (421, 437, 422), (422, 438, 423), (423, 439, 424), (424, 440, 425), (425, 441, 426), (426, 442, 427), (427, 443, 428), (428, 444, 429), (429, 445, 430), (430, 446, 431), (0, 432, 15), (432, 0, 433), (433, 1, 434), (434, 2, 435), (435, 3, 436), (436, 4, 437), (437, 5, 438), (438, 6, 439), (439, 7, 440), (440, 8, 441), (441, 9, 442), (442, 10, 443), (443, 11, 444), (444, 12, 445), (445, 13, 446), (446, 14, 447)])
me_twistedtorus.polygons.foreach_set('material_index', [1, 0, 1, 0, 1, 0, 1, 0, 1, 0, 1, 0, 1, 0, 1, 0, 1, 0, 1, 0, 1, 0, 1, 0, 1, 0, 1, 0, 1, 0, 1, 0, 1, 0, 1, 0, 1, 0, 1, 0, 1, 0, 1, 0, 1, 0, 1, 0, 1, 0, 1, 0, 1, 0, 1, 0, 1, 0, 1, 0, 1, 0, 1, 0, 1, 0, 1, 0, 1, 0, 1, 0, 1, 0, 1, 0, 1, 0, 1, 0, 1, 0, 1, 0, 1, 0, 1, 0, 1, 0, 1, 0, 1, 0, 1, 0, 1, 0, 1, 0, 1, 0, 1, 0, 1, 0, 1, 0, 1, 0, 1, 0, 1, 0, 1, 0, 1, 0, 1, 0, 1, 0, 1, 0, 1, 0, 1, 0, 1, 0, 1, 0, 1, 0, 1, 0, 1, 0, 1, 0, 1, 0, 1, 0, 1, 0, 1, 0, 1, 0, 1, 0, 1, 0, 1, 0, 1, 0, 1, 0, 1, 0, 1, 0, 1, 0, 1, 0, 1, 0, 1, 0, 1, 0, 1, 0, 1, 0, 1, 0, 1, 0, 1, 0, 1, 0, 1, 0, 1, 0, 1, 0, 1, 0, 1, 0, 1, 0, 1, 0, 1, 0, 1, 0, 1, 0, 1, 0, 1, 0, 1, 0, 1, 0, 1, 0, 1, 0, 1, 0, 1, 0, 1, 0, 1, 0, 1, 0, 1, 0, 1, 0, 1, 0, 1, 0, 1, 0, 1, 0, 1, 0, 1, 0, 1, 0, 1, 0, 1, 0, 1, 0, 1, 0, 1, 0, 1, 0, 1, 0, 1, 0, 1, 0, 1, 0, 1, 0, 1, 0, 1, 0, 1, 0, 1, 0, 1, 0, 1, 0, 1, 0, 1, 0, 1, 0, 1, 0, 1, 0, 1, 0, 1, 0, 1, 0, 1, 0, 1, 0, 1, 0, 1, 0, 1, 0, 1, 0, 1, 0, 1, 0, 1, 0, 1, 0, 1, 0, 1, 0, 1, 0, 1, 0, 1, 0, 1, 0, 1, 0, 1, 0, 1, 0, 1, 0, 1, 0, 1, 0, 1, 0, 1, 0, 1, 0, 1, 0, 1, 0, 1, 0, 1, 0, 1, 0, 1, 0, 1, 0, 1, 0, 1, 0, 1, 0, 1, 0, 1, 0, 1, 0, 1, 0, 1, 0, 1, 0, 1, 0, 1, 0, 1, 0, 1, 0, 1, 0, 1, 0, 1, 0, 1, 0, 1, 0, 1, 0, 1, 0, 1, 0, 1, 0, 1, 0, 1, 0, 1, 0, 1, 0, 1, 0, 1, 0, 1, 0, 1, 0, 1, 0, 1, 0, 1, 0, 1, 0, 1, 0, 1, 0, 1, 0, 1, 0, 1, 0, 1, 0, 1, 0, 1, 0, 1, 0, 1, 0, 1, 0, 1, 0, 1, 0, 1, 0, 1, 0, 1, 0, 1, 0, 1, 0, 1, 0, 1, 0, 1, 0, 1, 0, 1, 0, 1, 0, 1, 0, 1, 0, 1, 0, 1, 0, 1, 0, 1, 0, 1, 0, 1, 0, 1, 0, 1, 0, 1, 0, 1, 0, 1, 0, 1, 0, 1, 0, 1, 0, 1, 0, 1, 0, 1, 0, 1, 0, 1, 0, 1, 0, 1, 0, 1, 0, 1, 0, 1, 0, 1, 0, 1, 0, 1, 0, 1, 0, 1, 0, 1, 0, 1, 0, 1, 0, 1, 0, 1, 0, 1, 0, 1, 0, 1, 0, 1, 0, 1, 0, 1, 0, 1, 0, 1, 0, 1, 0, 1, 0, 1, 0, 1, 0, 1, 0, 1, 0, 1, 0, 1, 0, 1, 0, 1, 0, 1, 0, 1, 0, 1, 0, 1, 0, 1, 0, 1, 0, 1, 0, 1, 0, 1, 0, 1, 0, 1, 0, 1, 0, 1, 0, 1, 0, 1, 0, 1, 0, 1, 0, 1, 0, 1, 0, 1, 0, 1, 0, 1, 0, 1, 0, 1, 0, 1, 0, 1, 0, 1, 0, 1, 0, 1, 0, 1, 0, 1, 0, 1, 0, 1, 0, 1, 0, 1, 0, 1, 0, 1, 0, 1, 0, 1, 0, 1, 0, 1, 0, 1, 0, 1, 0, 1, 0, 1, 0, 1, 0, 1, 0, 1, 0, 1, 0, 1, 0, 1, 0, 1, 0, 1, 0, 1, 0, 1, 0, 1, 0, 1, 0, 1, 0, 1, 0, 1, 0, 1, 0, 1, 0, 1, 0, 1, 0, 1, 0, 1, 0, 1, 0, 1, 0, 1, 0, 1, 0, 1, 0, 1, 0, 1, 0, 1, 0, 1, 0, 1, 0, 1, 0, 1, 0, 1, 0, 1, 0, 1, 0, 1, 0, 1, 0, 1, 0, 1, 0, 1, 0, 1, 0, 1, 0, 1, 0, 1, 0, 1, 0, 1, 0, 1, 0, 1, 0, 1, 0, 1, 0, 1, 0, 1, 0, 1, 0, 1, 0, 1, 0, 1, 0, 1, 0, 1, 0, 1, 0, 1, 0, 1, 0, 1, 0, 1, 0, 1, 0, 1, 0, 1, 0, 1, 0, 1, 0, 1, 0, 1, 0, 1, 0, 1, 0, 1, 0, 1, 0, 1, 0, 1, 0, 1, 0, 1, 0, 1, 0, 1, 0, 1, 0, 1, 0, 1, 0, 1, 0, 1, 0, 1, 0, 1, 0, 1, 0, 1, 0, 1, 0, 1, 0, 1, 0, 1, 0, 1, 0, 1, 0, 1, 0, 1, 0, 1, 0, 1, 0, 1, 0, 1, 0, 1, 0, 1, 0, 1, 0, 1, 0, 1, 0, 1, 0, 1, 0, 1, 0, 1, 0])
me_twistedtorus.materials.append(mat_x)
me_twistedtorus.materials.append(mat_001)
me_twistedtorus.use_remesh_preserve_volume = False
me_twistedtorus.use_remesh_preserve_attributes = False
me_twistedtorus.use_mirror_vertex_groups = False
me_twistedtorus.update()

# ---- objects
ob_twistedtorus = bpy.data.objects.new('TwistedTorus', me_twistedtorus)

# ---- transforms, parenting, visibility, modifiers, constraints
ob_twistedtorus.location = (0.0, 0.0, 0.0)
ob_twistedtorus.lineart.crease_threshold = 0.0

# ---- collection membership
col_collection_1.objects.link(ob_twistedtorus)

# ---- scene / render settings (as saved in the file)
scene.frame_start = 1; scene.frame_end = 250; scene.frame_set(1)
scene.render.engine = 'BLENDER_EEVEE_NEXT'
scene.render.resolution_percentage = 50
scene.render.dither_intensity = 0.0
scene.cycles.use_denoising = False
scene.cycles.samples = 10
scene.cycles.sampling_pattern = 'TABULATED_SOBOL'
scene.cycles.light_sampling_threshold = 0.0
scene.cycles.use_adaptive_sampling = False
scene.cycles.use_light_tree = False
scene.cycles.blur_glossy = 0.0
scene.cycles.pixel_filter_type = 'GAUSSIAN'
scene.cycles.sample_clamp_indirect = 0.0
scene.view_settings.view_transform = 'Standard'
bpy.context.view_layer.update()

# ---- added for rendering (the .blend has no active camera and no usable light): camera, sun
cam_auto = bpy.data.cameras.new('AutoCamera')
cam_auto.lens = 50.0
cam_auto.sensor_width = 36.0
cam_auto.clip_end = 1000.0
ob_auto_camera = bpy.data.objects.new('AutoCamera', cam_auto)
scene.collection.objects.link(ob_auto_camera)
ob_auto_camera.location = (6.87172, -8.24607, 5.49738)
ob_auto_camera.rotation_euler = (1.09748, -7.21219e-08, 0.694738)
scene.camera = ob_auto_camera
light_auto_sun = bpy.data.lights.new('AutoSun', 'SUN')
light_auto_sun.energy = 3.0
light_auto_sun.angle = 0.0523599
ob_auto_sun = bpy.data.objects.new('AutoSun', light_auto_sun)
scene.collection.objects.link(ob_auto_sun)
ob_auto_sun.rotation_euler = (0.872665, 0.174533, 0.523599)
bpy.context.view_layer.update()
